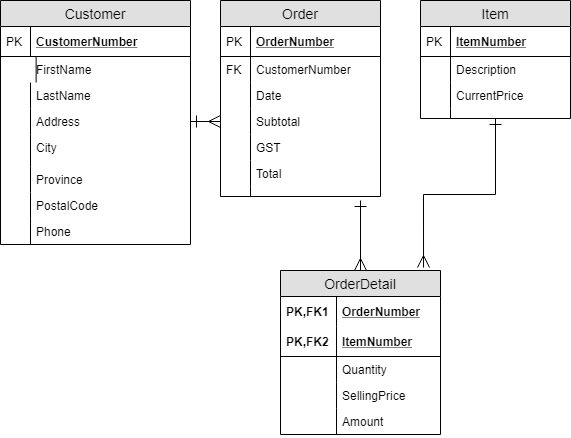

The diagram above was exported from draw.io. Its source (the exported page's mxGraphModel, read from the mxfile embedded in the PNG):
<mxGraphModel dx="1422" dy="794" grid="1" gridSize="10" guides="1" tooltips="1" connect="1" arrows="1" fold="1" page="1" pageScale="1" pageWidth="850" pageHeight="1100" math="0" shadow="0">
  <root>
    <mxCell id="0" />
    <mxCell id="1" parent="0" />
    <mxCell id="2" value="Order" style="swimlane;fontStyle=0;childLayout=stackLayout;horizontal=1;startSize=26;fillColor=#e0e0e0;horizontalStack=0;resizeParent=1;resizeParentMax=0;resizeLast=0;collapsible=1;marginBottom=0;swimlaneFillColor=#ffffff;align=center;fontSize=14;" vertex="1" parent="1">
      <mxGeometry x="260" y="50" width="160" height="196" as="geometry" />
    </mxCell>
    <mxCell id="3" value="OrderNumber" style="shape=partialRectangle;top=0;left=0;right=0;bottom=1;align=left;verticalAlign=middle;fillColor=none;spacingLeft=34;spacingRight=4;overflow=hidden;rotatable=0;points=[[0,0.5],[1,0.5]];portConstraint=eastwest;dropTarget=0;fontStyle=5;fontSize=12;" vertex="1" parent="2">
      <mxGeometry y="26" width="160" height="30" as="geometry" />
    </mxCell>
    <mxCell id="4" value="PK" style="shape=partialRectangle;top=0;left=0;bottom=0;fillColor=none;align=left;verticalAlign=middle;spacingLeft=4;spacingRight=4;overflow=hidden;rotatable=0;points=[];portConstraint=eastwest;part=1;fontSize=12;" vertex="1" connectable="0" parent="3">
      <mxGeometry width="30" height="30" as="geometry" />
    </mxCell>
    <mxCell id="5" value="CustomerNumber" style="shape=partialRectangle;top=0;left=0;right=0;bottom=0;align=left;verticalAlign=top;fillColor=none;spacingLeft=34;spacingRight=4;overflow=hidden;rotatable=0;points=[[0,0.5],[1,0.5]];portConstraint=eastwest;dropTarget=0;fontSize=12;" vertex="1" parent="2">
      <mxGeometry y="56" width="160" height="26" as="geometry" />
    </mxCell>
    <mxCell id="6" value="FK" style="shape=partialRectangle;top=0;left=0;bottom=0;fillColor=none;align=left;verticalAlign=top;spacingLeft=4;spacingRight=4;overflow=hidden;rotatable=0;points=[];portConstraint=eastwest;part=1;fontSize=12;" vertex="1" connectable="0" parent="5">
      <mxGeometry width="30" height="26" as="geometry" />
    </mxCell>
    <mxCell id="7" value="Date" style="shape=partialRectangle;top=0;left=0;right=0;bottom=0;align=left;verticalAlign=top;fillColor=none;spacingLeft=34;spacingRight=4;overflow=hidden;rotatable=0;points=[[0,0.5],[1,0.5]];portConstraint=eastwest;dropTarget=0;fontSize=12;" vertex="1" parent="2">
      <mxGeometry y="82" width="160" height="26" as="geometry" />
    </mxCell>
    <mxCell id="8" value="" style="shape=partialRectangle;top=0;left=0;bottom=0;fillColor=none;align=left;verticalAlign=top;spacingLeft=4;spacingRight=4;overflow=hidden;rotatable=0;points=[];portConstraint=eastwest;part=1;fontSize=12;" vertex="1" connectable="0" parent="7">
      <mxGeometry width="30" height="26" as="geometry" />
    </mxCell>
    <mxCell id="9" value="Subtotal" style="shape=partialRectangle;top=0;left=0;right=0;bottom=0;align=left;verticalAlign=top;fillColor=none;spacingLeft=34;spacingRight=4;overflow=hidden;rotatable=0;points=[[0,0.5],[1,0.5]];portConstraint=eastwest;dropTarget=0;fontSize=12;" vertex="1" parent="2">
      <mxGeometry y="108" width="160" height="26" as="geometry" />
    </mxCell>
    <mxCell id="10" value="" style="shape=partialRectangle;top=0;left=0;bottom=0;fillColor=none;align=left;verticalAlign=top;spacingLeft=4;spacingRight=4;overflow=hidden;rotatable=0;points=[];portConstraint=eastwest;part=1;fontSize=12;" vertex="1" connectable="0" parent="9">
      <mxGeometry width="30" height="26" as="geometry" />
    </mxCell>
    <mxCell id="11" value="GST" style="shape=partialRectangle;top=0;left=0;right=0;bottom=0;align=left;verticalAlign=top;fillColor=none;spacingLeft=34;spacingRight=4;overflow=hidden;rotatable=0;points=[[0,0.5],[1,0.5]];portConstraint=eastwest;dropTarget=0;fontSize=12;" vertex="1" parent="2">
      <mxGeometry y="134" width="160" height="26" as="geometry" />
    </mxCell>
    <mxCell id="12" value="" style="shape=partialRectangle;top=0;left=0;bottom=0;fillColor=none;align=left;verticalAlign=top;spacingLeft=4;spacingRight=4;overflow=hidden;rotatable=0;points=[];portConstraint=eastwest;part=1;fontSize=12;" vertex="1" connectable="0" parent="11">
      <mxGeometry width="30" height="26" as="geometry" />
    </mxCell>
    <mxCell id="13" value="Total" style="shape=partialRectangle;top=0;left=0;right=0;bottom=0;align=left;verticalAlign=top;fillColor=none;spacingLeft=34;spacingRight=4;overflow=hidden;rotatable=0;points=[[0,0.5],[1,0.5]];portConstraint=eastwest;dropTarget=0;fontSize=12;" vertex="1" parent="2">
      <mxGeometry y="160" width="160" height="26" as="geometry" />
    </mxCell>
    <mxCell id="14" value="" style="shape=partialRectangle;top=0;left=0;bottom=0;fillColor=none;align=left;verticalAlign=top;spacingLeft=4;spacingRight=4;overflow=hidden;rotatable=0;points=[];portConstraint=eastwest;part=1;fontSize=12;" vertex="1" connectable="0" parent="13">
      <mxGeometry width="30" height="26" as="geometry" />
    </mxCell>
    <mxCell id="15" value="" style="shape=partialRectangle;top=0;left=0;right=0;bottom=0;align=left;verticalAlign=top;fillColor=none;spacingLeft=34;spacingRight=4;overflow=hidden;rotatable=0;points=[[0,0.5],[1,0.5]];portConstraint=eastwest;dropTarget=0;fontSize=12;" vertex="1" parent="2">
      <mxGeometry y="186" width="160" height="10" as="geometry" />
    </mxCell>
    <mxCell id="16" value="" style="shape=partialRectangle;top=0;left=0;bottom=0;fillColor=none;align=left;verticalAlign=top;spacingLeft=4;spacingRight=4;overflow=hidden;rotatable=0;points=[];portConstraint=eastwest;part=1;fontSize=12;" vertex="1" connectable="0" parent="15">
      <mxGeometry width="30" height="10" as="geometry" />
    </mxCell>
    <mxCell id="17" style="edgeStyle=orthogonalEdgeStyle;rounded=0;orthogonalLoop=1;jettySize=auto;html=1;exitX=1;exitY=0.5;exitDx=0;exitDy=0;entryX=0;entryY=0.5;entryDx=0;entryDy=0;startArrow=ERone;startFill=0;endSize=10;startSize=10;endArrow=ERmany;endFill=0;" edge="1" source="25" target="9" parent="1">
      <mxGeometry relative="1" as="geometry">
        <mxPoint x="280" y="171" as="sourcePoint" />
      </mxGeometry>
    </mxCell>
    <mxCell id="18" value="Customer" style="swimlane;fontStyle=0;childLayout=stackLayout;horizontal=1;startSize=26;fillColor=#e0e0e0;horizontalStack=0;resizeParent=1;resizeParentMax=0;resizeLast=0;collapsible=1;marginBottom=0;swimlaneFillColor=#ffffff;align=center;fontSize=14;" vertex="1" parent="1">
      <mxGeometry x="40" y="50" width="190" height="244" as="geometry" />
    </mxCell>
    <mxCell id="19" value="CustomerNumber" style="shape=partialRectangle;top=0;left=0;right=0;bottom=1;align=left;verticalAlign=middle;fillColor=none;spacingLeft=34;spacingRight=4;overflow=hidden;rotatable=0;points=[[0,0.5],[1,0.5]];portConstraint=eastwest;dropTarget=0;fontStyle=5;fontSize=12;" vertex="1" parent="18">
      <mxGeometry y="26" width="190" height="30" as="geometry" />
    </mxCell>
    <mxCell id="20" value="PK" style="shape=partialRectangle;top=0;left=0;bottom=0;fillColor=none;align=left;verticalAlign=middle;spacingLeft=4;spacingRight=4;overflow=hidden;rotatable=0;points=[];portConstraint=eastwest;part=1;fontSize=12;" vertex="1" connectable="0" parent="19">
      <mxGeometry width="30" height="30" as="geometry" />
    </mxCell>
    <mxCell id="21" value="FirstName" style="shape=partialRectangle;top=0;left=0;right=0;bottom=0;align=left;verticalAlign=top;fillColor=none;spacingLeft=34;spacingRight=4;overflow=hidden;rotatable=0;points=[[0,0.5],[1,0.5]];portConstraint=eastwest;dropTarget=0;fontSize=12;" vertex="1" parent="18">
      <mxGeometry y="56" width="190" height="26" as="geometry" />
    </mxCell>
    <mxCell id="22" value="" style="shape=partialRectangle;top=0;left=0;bottom=0;fillColor=none;align=left;verticalAlign=top;spacingLeft=4;spacingRight=4;overflow=hidden;rotatable=0;points=[];portConstraint=eastwest;part=1;fontSize=12;" vertex="1" connectable="0" parent="21">
      <mxGeometry width="35.625" height="26" as="geometry" />
    </mxCell>
    <mxCell id="23" value="LastName" style="shape=partialRectangle;top=0;left=0;right=0;bottom=0;align=left;verticalAlign=top;fillColor=none;spacingLeft=34;spacingRight=4;overflow=hidden;rotatable=0;points=[[0,0.5],[1,0.5]];portConstraint=eastwest;dropTarget=0;fontSize=12;" vertex="1" parent="18">
      <mxGeometry y="82" width="190" height="26" as="geometry" />
    </mxCell>
    <mxCell id="24" value="" style="shape=partialRectangle;top=0;left=0;bottom=0;fillColor=none;align=left;verticalAlign=top;spacingLeft=4;spacingRight=4;overflow=hidden;rotatable=0;points=[];portConstraint=eastwest;part=1;fontSize=12;" vertex="1" connectable="0" parent="23">
      <mxGeometry width="30" height="26" as="geometry" />
    </mxCell>
    <mxCell id="25" value="Address" style="shape=partialRectangle;top=0;left=0;right=0;bottom=0;align=left;verticalAlign=top;fillColor=none;spacingLeft=34;spacingRight=4;overflow=hidden;rotatable=0;points=[[0,0.5],[1,0.5]];portConstraint=eastwest;dropTarget=0;fontSize=12;" vertex="1" parent="18">
      <mxGeometry y="108" width="190" height="26" as="geometry" />
    </mxCell>
    <mxCell id="26" value="" style="shape=partialRectangle;top=0;left=0;bottom=0;fillColor=none;align=left;verticalAlign=top;spacingLeft=4;spacingRight=4;overflow=hidden;rotatable=0;points=[];portConstraint=eastwest;part=1;fontSize=12;" vertex="1" connectable="0" parent="25">
      <mxGeometry width="30" height="26" as="geometry" />
    </mxCell>
    <mxCell id="27" value="City" style="shape=partialRectangle;top=0;left=0;right=0;bottom=0;align=left;verticalAlign=top;fillColor=none;spacingLeft=34;spacingRight=4;overflow=hidden;rotatable=0;points=[[0,0.5],[1,0.5]];portConstraint=eastwest;dropTarget=0;fontSize=12;" vertex="1" parent="18">
      <mxGeometry y="134" width="190" height="32" as="geometry" />
    </mxCell>
    <mxCell id="28" value="" style="shape=partialRectangle;top=0;left=0;bottom=0;fillColor=none;align=left;verticalAlign=top;spacingLeft=4;spacingRight=4;overflow=hidden;rotatable=0;points=[];portConstraint=eastwest;part=1;fontSize=12;" vertex="1" connectable="0" parent="27">
      <mxGeometry width="30" height="32" as="geometry" />
    </mxCell>
    <mxCell id="29" value="Province" style="shape=partialRectangle;top=0;left=0;right=0;bottom=0;align=left;verticalAlign=top;fillColor=none;spacingLeft=34;spacingRight=4;overflow=hidden;rotatable=0;points=[[0,0.5],[1,0.5]];portConstraint=eastwest;dropTarget=0;fontSize=12;" vertex="1" parent="18">
      <mxGeometry y="166" width="190" height="26" as="geometry" />
    </mxCell>
    <mxCell id="30" value="" style="shape=partialRectangle;top=0;left=0;bottom=0;fillColor=none;align=left;verticalAlign=top;spacingLeft=4;spacingRight=4;overflow=hidden;rotatable=0;points=[];portConstraint=eastwest;part=1;fontSize=12;" vertex="1" connectable="0" parent="29">
      <mxGeometry width="30" height="26" as="geometry" />
    </mxCell>
    <mxCell id="31" value="PostalCode" style="shape=partialRectangle;top=0;left=0;right=0;bottom=0;align=left;verticalAlign=top;fillColor=none;spacingLeft=34;spacingRight=4;overflow=hidden;rotatable=0;points=[[0,0.5],[1,0.5]];portConstraint=eastwest;dropTarget=0;fontSize=12;" vertex="1" parent="18">
      <mxGeometry y="192" width="190" height="26" as="geometry" />
    </mxCell>
    <mxCell id="32" value="" style="shape=partialRectangle;top=0;left=0;bottom=0;fillColor=none;align=left;verticalAlign=top;spacingLeft=4;spacingRight=4;overflow=hidden;rotatable=0;points=[];portConstraint=eastwest;part=1;fontSize=12;" vertex="1" connectable="0" parent="31">
      <mxGeometry width="30" height="26" as="geometry" />
    </mxCell>
    <mxCell id="33" value="Phone" style="shape=partialRectangle;top=0;left=0;right=0;bottom=0;align=left;verticalAlign=top;fillColor=none;spacingLeft=34;spacingRight=4;overflow=hidden;rotatable=0;points=[[0,0.5],[1,0.5]];portConstraint=eastwest;dropTarget=0;fontSize=12;" vertex="1" parent="18">
      <mxGeometry y="218" width="190" height="26" as="geometry" />
    </mxCell>
    <mxCell id="34" value="" style="shape=partialRectangle;top=0;left=0;bottom=0;fillColor=none;align=left;verticalAlign=top;spacingLeft=4;spacingRight=4;overflow=hidden;rotatable=0;points=[];portConstraint=eastwest;part=1;fontSize=12;" vertex="1" connectable="0" parent="33">
      <mxGeometry width="30" height="26" as="geometry" />
    </mxCell>
    <mxCell id="35" style="edgeStyle=orthogonalEdgeStyle;rounded=0;orthogonalLoop=1;jettySize=auto;html=1;entryX=0.894;entryY=-0.018;entryDx=0;entryDy=0;entryPerimeter=0;startArrow=ERone;startFill=0;startSize=10;endArrow=ERmany;endFill=0;endSize=10;" edge="1" source="36" target="46" parent="1">
      <mxGeometry relative="1" as="geometry" />
    </mxCell>
    <mxCell id="36" value="Item" style="swimlane;fontStyle=0;childLayout=stackLayout;horizontal=1;startSize=26;fillColor=#e0e0e0;horizontalStack=0;resizeParent=1;resizeParentMax=0;resizeLast=0;collapsible=1;marginBottom=0;swimlaneFillColor=#ffffff;align=center;fontSize=14;" vertex="1" parent="1">
      <mxGeometry x="460" y="50" width="150" height="118" as="geometry" />
    </mxCell>
    <mxCell id="37" value="ItemNumber" style="shape=partialRectangle;top=0;left=0;right=0;bottom=1;align=left;verticalAlign=middle;fillColor=none;spacingLeft=34;spacingRight=4;overflow=hidden;rotatable=0;points=[[0,0.5],[1,0.5]];portConstraint=eastwest;dropTarget=0;fontStyle=5;fontSize=12;" vertex="1" parent="36">
      <mxGeometry y="26" width="150" height="30" as="geometry" />
    </mxCell>
    <mxCell id="38" value="PK" style="shape=partialRectangle;top=0;left=0;bottom=0;fillColor=none;align=left;verticalAlign=middle;spacingLeft=4;spacingRight=4;overflow=hidden;rotatable=0;points=[];portConstraint=eastwest;part=1;fontSize=12;" vertex="1" connectable="0" parent="37">
      <mxGeometry width="30" height="30" as="geometry" />
    </mxCell>
    <mxCell id="39" value="Description" style="shape=partialRectangle;top=0;left=0;right=0;bottom=0;align=left;verticalAlign=top;fillColor=none;spacingLeft=34;spacingRight=4;overflow=hidden;rotatable=0;points=[[0,0.5],[1,0.5]];portConstraint=eastwest;dropTarget=0;fontSize=12;" vertex="1" parent="36">
      <mxGeometry y="56" width="150" height="26" as="geometry" />
    </mxCell>
    <mxCell id="40" value="" style="shape=partialRectangle;top=0;left=0;bottom=0;fillColor=none;align=left;verticalAlign=top;spacingLeft=4;spacingRight=4;overflow=hidden;rotatable=0;points=[];portConstraint=eastwest;part=1;fontSize=12;" vertex="1" connectable="0" parent="39">
      <mxGeometry width="30" height="26" as="geometry" />
    </mxCell>
    <mxCell id="41" value="CurrentPrice" style="shape=partialRectangle;top=0;left=0;right=0;bottom=0;align=left;verticalAlign=top;fillColor=none;spacingLeft=34;spacingRight=4;overflow=hidden;rotatable=0;points=[[0,0.5],[1,0.5]];portConstraint=eastwest;dropTarget=0;fontSize=12;" vertex="1" parent="36">
      <mxGeometry y="82" width="150" height="26" as="geometry" />
    </mxCell>
    <mxCell id="42" value="" style="shape=partialRectangle;top=0;left=0;bottom=0;fillColor=none;align=left;verticalAlign=top;spacingLeft=4;spacingRight=4;overflow=hidden;rotatable=0;points=[];portConstraint=eastwest;part=1;fontSize=12;" vertex="1" connectable="0" parent="41">
      <mxGeometry width="30" height="26" as="geometry" />
    </mxCell>
    <mxCell id="43" value="" style="shape=partialRectangle;top=0;left=0;right=0;bottom=0;align=left;verticalAlign=top;fillColor=none;spacingLeft=34;spacingRight=4;overflow=hidden;rotatable=0;points=[[0,0.5],[1,0.5]];portConstraint=eastwest;dropTarget=0;fontSize=12;" vertex="1" parent="36">
      <mxGeometry y="108" width="150" height="10" as="geometry" />
    </mxCell>
    <mxCell id="44" value="" style="shape=partialRectangle;top=0;left=0;bottom=0;fillColor=none;align=left;verticalAlign=top;spacingLeft=4;spacingRight=4;overflow=hidden;rotatable=0;points=[];portConstraint=eastwest;part=1;fontSize=12;" vertex="1" connectable="0" parent="43">
      <mxGeometry width="30" height="10" as="geometry" />
    </mxCell>
    <mxCell id="45" style="edgeStyle=orthogonalEdgeStyle;rounded=0;orthogonalLoop=1;jettySize=auto;html=1;exitX=0.5;exitY=0;exitDx=0;exitDy=0;startArrow=ERmany;startFill=0;startSize=10;endArrow=ERone;endFill=0;endSize=10;" edge="1" source="46" parent="1">
      <mxGeometry relative="1" as="geometry">
        <mxPoint x="400" y="250" as="targetPoint" />
      </mxGeometry>
    </mxCell>
    <mxCell id="46" value="OrderDetail" style="swimlane;fontStyle=0;childLayout=stackLayout;horizontal=1;startSize=26;fillColor=#e0e0e0;horizontalStack=0;resizeParent=1;resizeParentMax=0;resizeLast=0;collapsible=1;marginBottom=0;swimlaneFillColor=#ffffff;align=center;fontSize=14;" vertex="1" parent="1">
      <mxGeometry x="320" y="320" width="160" height="164" as="geometry" />
    </mxCell>
    <mxCell id="47" value="OrderNumber" style="shape=partialRectangle;top=0;left=0;right=0;bottom=0;align=left;verticalAlign=middle;fillColor=none;spacingLeft=60;spacingRight=4;overflow=hidden;rotatable=0;points=[[0,0.5],[1,0.5]];portConstraint=eastwest;dropTarget=0;fontStyle=5;fontSize=12;" vertex="1" parent="46">
      <mxGeometry y="26" width="160" height="30" as="geometry" />
    </mxCell>
    <mxCell id="48" value="PK,FK1" style="shape=partialRectangle;fontStyle=1;top=0;left=0;bottom=0;fillColor=none;align=left;verticalAlign=middle;spacingLeft=4;spacingRight=4;overflow=hidden;rotatable=0;points=[];portConstraint=eastwest;part=1;fontSize=12;" vertex="1" connectable="0" parent="47">
      <mxGeometry width="56" height="30" as="geometry" />
    </mxCell>
    <mxCell id="49" value="ItemNumber" style="shape=partialRectangle;top=0;left=0;right=0;bottom=1;align=left;verticalAlign=middle;fillColor=none;spacingLeft=60;spacingRight=4;overflow=hidden;rotatable=0;points=[[0,0.5],[1,0.5]];portConstraint=eastwest;dropTarget=0;fontStyle=5;fontSize=12;" vertex="1" parent="46">
      <mxGeometry y="56" width="160" height="30" as="geometry" />
    </mxCell>
    <mxCell id="50" value="PK,FK2" style="shape=partialRectangle;fontStyle=1;top=0;left=0;bottom=0;fillColor=none;align=left;verticalAlign=middle;spacingLeft=4;spacingRight=4;overflow=hidden;rotatable=0;points=[];portConstraint=eastwest;part=1;fontSize=12;" vertex="1" connectable="0" parent="49">
      <mxGeometry width="56" height="30" as="geometry" />
    </mxCell>
    <mxCell id="51" value="Quantity" style="shape=partialRectangle;top=0;left=0;right=0;bottom=0;align=left;verticalAlign=top;fillColor=none;spacingLeft=60;spacingRight=4;overflow=hidden;rotatable=0;points=[[0,0.5],[1,0.5]];portConstraint=eastwest;dropTarget=0;fontSize=12;" vertex="1" parent="46">
      <mxGeometry y="86" width="160" height="26" as="geometry" />
    </mxCell>
    <mxCell id="52" value="" style="shape=partialRectangle;fontStyle=1;top=0;left=0;bottom=0;fillColor=none;align=left;verticalAlign=top;spacingLeft=4;spacingRight=4;overflow=hidden;rotatable=0;points=[];portConstraint=eastwest;part=1;fontSize=12;" vertex="1" connectable="0" parent="51">
      <mxGeometry width="56" height="26" as="geometry" />
    </mxCell>
    <mxCell id="53" value="SellingPrice" style="shape=partialRectangle;top=0;left=0;right=0;bottom=0;align=left;verticalAlign=top;fillColor=none;spacingLeft=60;spacingRight=4;overflow=hidden;rotatable=0;points=[[0,0.5],[1,0.5]];portConstraint=eastwest;dropTarget=0;fontSize=12;" vertex="1" parent="46">
      <mxGeometry y="112" width="160" height="26" as="geometry" />
    </mxCell>
    <mxCell id="54" value="" style="shape=partialRectangle;fontStyle=1;top=0;left=0;bottom=0;fillColor=none;align=left;verticalAlign=top;spacingLeft=4;spacingRight=4;overflow=hidden;rotatable=0;points=[];portConstraint=eastwest;part=1;fontSize=12;" vertex="1" connectable="0" parent="53">
      <mxGeometry width="56" height="26" as="geometry" />
    </mxCell>
    <mxCell id="55" value="Amount" style="shape=partialRectangle;top=0;left=0;right=0;bottom=0;align=left;verticalAlign=top;fillColor=none;spacingLeft=60;spacingRight=4;overflow=hidden;rotatable=0;points=[[0,0.5],[1,0.5]];portConstraint=eastwest;dropTarget=0;fontSize=12;" vertex="1" parent="46">
      <mxGeometry y="138" width="160" height="26" as="geometry" />
    </mxCell>
    <mxCell id="56" value="" style="shape=partialRectangle;top=0;left=0;bottom=0;fillColor=none;align=left;verticalAlign=top;spacingLeft=4;spacingRight=4;overflow=hidden;rotatable=0;points=[];portConstraint=eastwest;part=1;fontSize=12;" vertex="1" connectable="0" parent="55">
      <mxGeometry width="56" height="26" as="geometry" />
    </mxCell>
  </root>
</mxGraphModel>